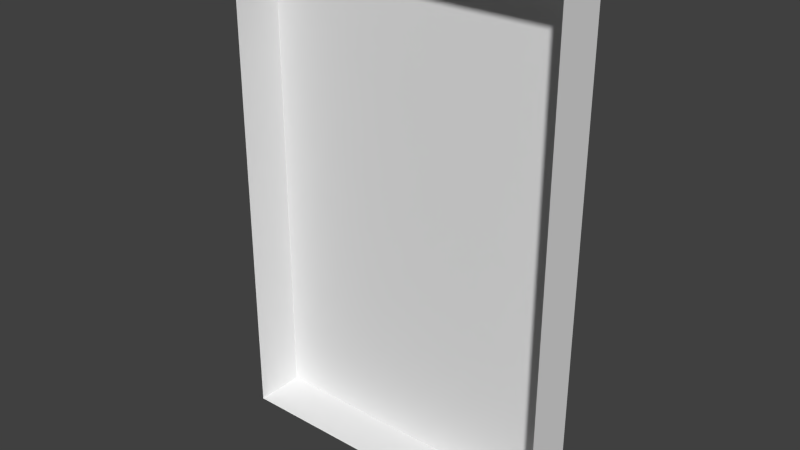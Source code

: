 # Source: truckBed.blend  (saved by Blender 2.76.0; exported with 4.5.12 LTS)
import bpy
from mathutils import Matrix  # noqa: F401  (used for matrix-valued properties, if any)

bpy.ops.wm.read_factory_settings(use_empty=True)
scene = bpy.context.scene
scene.name = 'Scene'

# ---- collections
col_collection_1 = bpy.data.collections.new('Collection 1'); scene.collection.children.link(col_collection_1)

# ---- materials (node trees are filled in below, after node groups)
mat_material = bpy.data.materials.new('Material')
mat_material.alpha_threshold = 0.0
mat_material.use_transparent_shadow = False
mat_material.roughness = 0.5
mat_material.line_color = (0.0, 0.0, 0.0, 1.0)

# ---- material node trees

# ---- world
world_world = bpy.data.worlds.new('World'); scene.world = world_world
world_world.color = (0.05088, 0.05088, 0.05088)
world_world.use_sun_shadow = False
world_world.sun_shadow_jitter_overblur = 0.0
world_world.cycles.sampling_method = 'MANUAL'
world_world.cycles.sample_map_resolution = 256

# ---- meshes
me_cube = bpy.data.meshes.new('Cube')
me_cube.from_pydata([(0.3333, 1.192e-07, -0.5), (0.3333, 0.1, -0.5), (-0.3333, 0.1, -0.5), (-0.3333, 1.192e-07, -0.5), (0.3333, -1.192e-07, 0.5), (0.3333, 0.1, 0.5), (-0.3333, 0.1, 0.5), (-0.3333, 0.0, 0.5)], [], [(0, 3, 2, 1), (4, 5, 6, 7), (0, 1, 5, 4), (1, 2, 6, 5), (2, 3, 7, 6)])
_uv = me_cube.uv_layers.new(name='UVMap')
_uv.uv.foreach_set('vector', [0.0001423, 0.2061, 0.1693, 0.2061, 0.1693, 0.0001422, 0.0001422, 0.0001422, 0.0001423, 0.7939, 0.0001424, 0.9999, 0.1693, 0.9999, 0.1693, 0.7939, 0.5819, 0.0001422, 0.3759, 0.0001423, 0.3759, 0.5879, 0.5819, 0.5879, 0.7513, 0.0001422, 0.5822, 0.0001423, 0.5822, 0.5879, 0.7513, 0.5879, 0.3756, 0.0001422, 0.1696, 0.0001423, 0.1696, 0.5879, 0.3756, 0.5879])
me_cube.materials.append(mat_material)
me_cube.use_remesh_preserve_volume = False
me_cube.use_remesh_preserve_attributes = False
me_cube.use_mirror_vertex_groups = False
me_cube.update()

# ---- objects
ob_cube = bpy.data.objects.new('Cube', me_cube)

# ---- transforms, parenting, visibility, modifiers, constraints
ob_cube.location = (0.0, 0.0, 0.0)
ob_cube.lock_rotations_4d = False
ob_cube.empty_display_type = 'ARROWS'
ob_cube.lineart.crease_threshold = 0.0

# ---- collection membership
col_collection_1.objects.link(ob_cube)

# ---- scene / render settings (as saved in the file)
scene.frame_start = 1; scene.frame_end = 250; scene.frame_set(1)
scene.render.engine = 'BLENDER_EEVEE_NEXT'
scene.render.resolution_percentage = 50
scene.render.dither_intensity = 0.0
scene.cycles.use_denoising = False
scene.cycles.samples = 10
scene.cycles.sampling_pattern = 'TABULATED_SOBOL'
scene.cycles.light_sampling_threshold = 0.0
scene.cycles.use_adaptive_sampling = False
scene.cycles.use_light_tree = False
scene.cycles.blur_glossy = 0.0
scene.cycles.pixel_filter_type = 'GAUSSIAN'
scene.cycles.sample_clamp_indirect = 0.0
scene.view_settings.view_transform = 'Standard'
bpy.context.view_layer.update()

# ---- added for rendering (the .blend has no active camera and no usable light): camera, sun
cam_auto = bpy.data.cameras.new('AutoCamera')
cam_auto.lens = 50.0
cam_auto.sensor_width = 36.0
cam_auto.clip_end = 1000.0
ob_auto_camera = bpy.data.objects.new('AutoCamera', cam_auto)
scene.collection.objects.link(ob_auto_camera)
ob_auto_camera.location = (1.11582, -1.28899, 0.892659)
ob_auto_camera.rotation_euler = (1.09748, -7.21219e-08, 0.694738)
scene.camera = ob_auto_camera
light_auto_sun = bpy.data.lights.new('AutoSun', 'SUN')
light_auto_sun.energy = 3.0
light_auto_sun.angle = 0.0523599
ob_auto_sun = bpy.data.objects.new('AutoSun', light_auto_sun)
scene.collection.objects.link(ob_auto_sun)
ob_auto_sun.rotation_euler = (0.872665, 0.174533, 0.523599)
bpy.context.view_layer.update()
